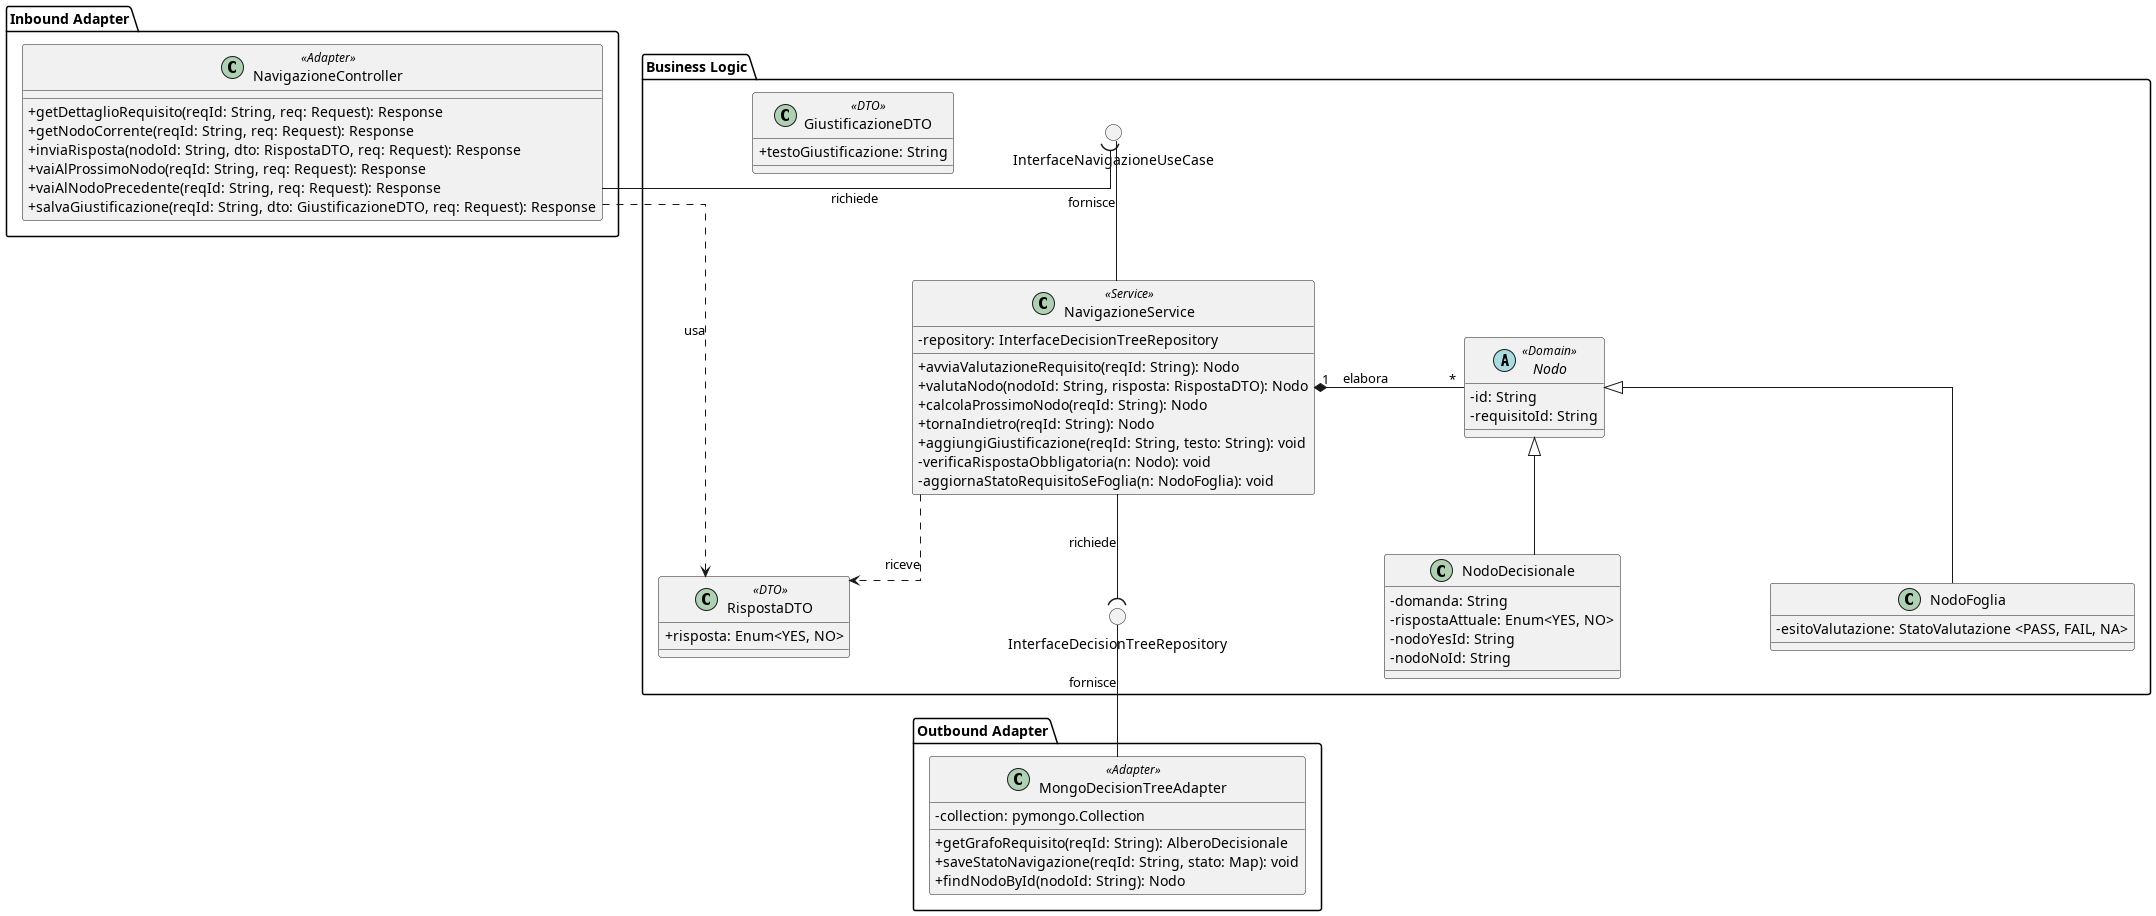

The diagram above was rendered by PlantUML. Its source (embedded in the PNG):
@startuml classe_navigazione
skinparam linetype ortho
skinparam nodesep 150
skinparam classAttributeIconSize 0

package "Inbound Adapter" {
    class NavigazioneController <<Adapter>> {
        + getDettaglioRequisito(reqId: String, req: Request): Response
        + getNodoCorrente(reqId: String, req: Request): Response
        + inviaRisposta(nodoId: String, dto: RispostaDTO, req: Request): Response
        + vaiAlProssimoNodo(reqId: String, req: Request): Response
        + vaiAlNodoPrecedente(reqId: String, req: Request): Response
        + salvaGiustificazione(reqId: String, dto: GiustificazioneDTO, req: Request): Response
    }
}

package "Business Logic" {
    class RispostaDTO <<DTO>> {
        + risposta: Enum<YES, NO>
    }
    
    class GiustificazioneDTO <<DTO>> {
        + testoGiustificazione: String
    }

    () "InterfaceNavigazioneUseCase" as InboundPort
    () "InterfaceDecisionTreeRepository" as OutboundPort

    class NavigazioneService <<Service>> {
        - repository: InterfaceDecisionTreeRepository
        + avviaValutazioneRequisito(reqId: String): Nodo
        + valutaNodo(nodoId: String, risposta: RispostaDTO): Nodo
        + calcolaProssimoNodo(reqId: String): Nodo
        + tornaIndietro(reqId: String): Nodo
        + aggiungiGiustificazione(reqId: String, testo: String): void
        - verificaRispostaObbligatoria(n: Nodo): void
        - aggiornaStatoRequisitoSeFoglia(n: NodoFoglia): void
    }

    abstract class Nodo <<Domain>> {
        - id: String
        - requisitoId: String
    }
    
    class NodoDecisionale extends Nodo {
        - domanda: String
        - rispostaAttuale: Enum<YES, NO>
        - nodoYesId: String
        - nodoNoId: String
    }
    
    class NodoFoglia extends Nodo {
        - esitoValutazione: StatoValutazione <PASS, FAIL, NA>
    }

    NavigazioneService "1" *-right- "*" Nodo : " elabora"
    InboundPort -down- NavigazioneService : " fornisce"
    NavigazioneService -down-( OutboundPort : " richiede"
    NavigazioneService ..> RispostaDTO : " riceve"
}

package "Outbound Adapter" {
    class MongoDecisionTreeAdapter <<Adapter>> {
        - collection: pymongo.Collection
        + getGrafoRequisito(reqId: String): AlberoDecisionale
        + saveStatoNavigazione(reqId: String, stato: Map): void
        + findNodoById(nodoId: String): Nodo
    }
}

' Flusso Inbound
NavigazioneController -( InboundPort : " richiede"
NavigazioneController ..> RispostaDTO : " usa"

' Flusso Outbound
OutboundPort -down- MongoDecisionTreeAdapter : " fornisce"

@enduml